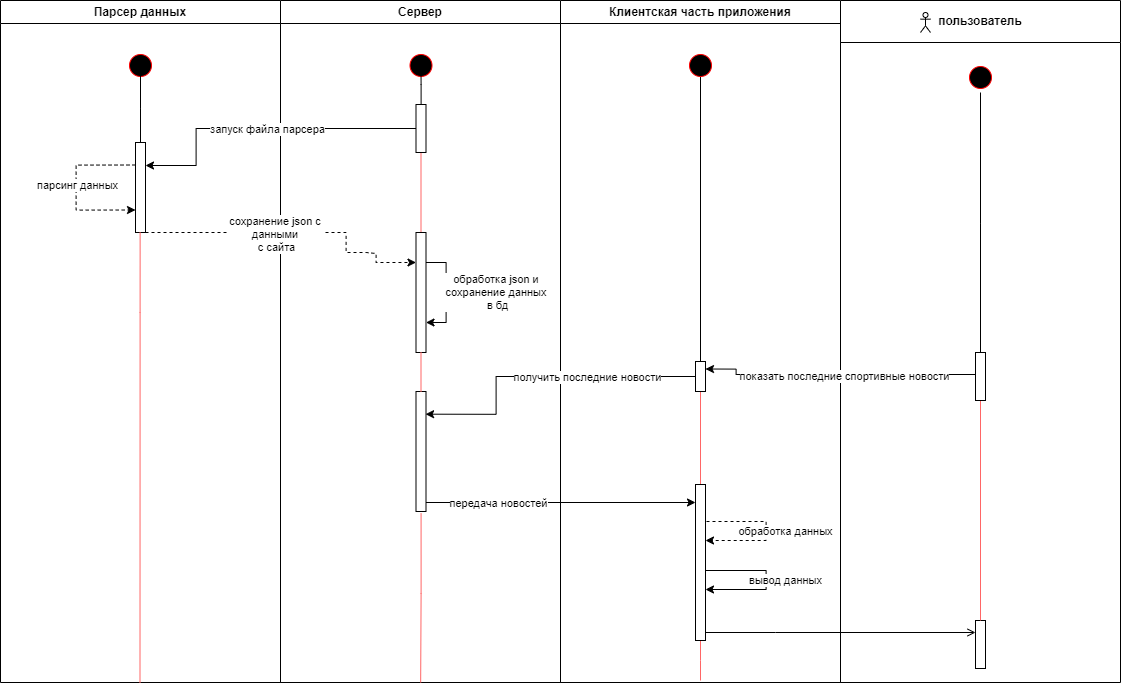

The diagram above was exported from draw.io. Its source (the exported page's mxGraphModel, read from the mxfile embedded in the PNG):
<mxGraphModel dx="2068" dy="1210" grid="1" gridSize="10" guides="1" tooltips="1" connect="1" arrows="1" fold="1" page="1" pageScale="1" pageWidth="1169" pageHeight="826" background="none" math="0" shadow="0">
  <root>
    <mxCell id="0" />
    <mxCell id="1" parent="0" />
    <mxCell id="2" value="Парсер данных" style="swimlane;whiteSpace=wrap;movable=1;resizable=1;rotatable=1;deletable=1;editable=1;locked=0;connectable=1;" parent="1" vertex="1">
      <mxGeometry x="25" y="30" width="280" height="682" as="geometry" />
    </mxCell>
    <mxCell id="vhmOeU2H9MDjSPrDZkCn-46" value="" style="ellipse;shape=startState;fillColor=#000000;strokeColor=#ff0000;movable=1;resizable=1;rotatable=1;deletable=1;editable=1;locked=0;connectable=1;" vertex="1" parent="2">
      <mxGeometry x="125" y="50" width="30" height="30" as="geometry" />
    </mxCell>
    <mxCell id="3" value="Сервер" style="swimlane;whiteSpace=wrap;movable=1;resizable=1;rotatable=1;deletable=1;editable=1;locked=0;connectable=1;" parent="1" vertex="1">
      <mxGeometry x="305" y="30" width="280" height="682" as="geometry" />
    </mxCell>
    <mxCell id="vhmOeU2H9MDjSPrDZkCn-44" value="" style="ellipse;shape=startState;fillColor=#000000;strokeColor=#ff0000;movable=1;resizable=1;rotatable=1;deletable=1;editable=1;locked=0;connectable=1;" vertex="1" parent="3">
      <mxGeometry x="125.5" y="50" width="30" height="30" as="geometry" />
    </mxCell>
    <mxCell id="vhmOeU2H9MDjSPrDZkCn-116" style="edgeStyle=orthogonalEdgeStyle;rounded=0;orthogonalLoop=1;jettySize=auto;html=1;strokeColor=#FF6666;endArrow=none;endFill=0;" edge="1" parent="3">
      <mxGeometry relative="1" as="geometry">
        <mxPoint x="140.58" y="513" as="sourcePoint" />
        <mxPoint x="140.16" y="682" as="targetPoint" />
        <Array as="points">
          <mxPoint x="140.58" y="593" />
        </Array>
      </mxGeometry>
    </mxCell>
    <mxCell id="4" value="Клиентская часть приложения" style="swimlane;whiteSpace=wrap;movable=1;resizable=1;rotatable=1;deletable=1;editable=1;locked=0;connectable=1;" parent="1" vertex="1">
      <mxGeometry x="585" y="30" width="280" height="682" as="geometry" />
    </mxCell>
    <mxCell id="vhmOeU2H9MDjSPrDZkCn-109" style="edgeStyle=orthogonalEdgeStyle;rounded=0;orthogonalLoop=1;jettySize=auto;html=1;exitX=1;exitY=0.5;exitDx=0;exitDy=0;" edge="1" parent="4">
      <mxGeometry relative="1" as="geometry">
        <mxPoint x="145" y="611" as="sourcePoint" />
        <mxPoint x="145" y="589" as="targetPoint" />
        <Array as="points">
          <mxPoint x="205.5" y="570" />
          <mxPoint x="205.5" y="589" />
        </Array>
      </mxGeometry>
    </mxCell>
    <mxCell id="vhmOeU2H9MDjSPrDZkCn-110" value="вывод данных" style="edgeLabel;html=1;align=center;verticalAlign=middle;resizable=0;points=[];" vertex="1" connectable="0" parent="vhmOeU2H9MDjSPrDZkCn-109">
      <mxGeometry x="0.0456" y="1" relative="1" as="geometry">
        <mxPoint x="26" y="10" as="offset" />
      </mxGeometry>
    </mxCell>
    <mxCell id="vhmOeU2H9MDjSPrDZkCn-48" value="пользователь" style="swimlane;whiteSpace=wrap;movable=1;resizable=1;rotatable=1;deletable=1;editable=1;locked=0;connectable=1;startSize=42;" vertex="1" parent="1">
      <mxGeometry x="865" y="30" width="280" height="682" as="geometry" />
    </mxCell>
    <mxCell id="vhmOeU2H9MDjSPrDZkCn-50" value="" style="shape=umlActor;verticalLabelPosition=bottom;verticalAlign=top;html=1;movable=0;resizable=0;rotatable=0;deletable=0;editable=0;locked=1;connectable=0;" vertex="1" parent="vhmOeU2H9MDjSPrDZkCn-48">
      <mxGeometry x="80" y="12" width="10" height="20" as="geometry" />
    </mxCell>
    <mxCell id="vhmOeU2H9MDjSPrDZkCn-51" value="" style="ellipse;shape=startState;fillColor=#000000;strokeColor=#ff0000;movable=0;resizable=0;rotatable=0;deletable=0;editable=0;locked=1;connectable=0;" vertex="1" parent="vhmOeU2H9MDjSPrDZkCn-48">
      <mxGeometry x="125" y="62" width="30" height="30" as="geometry" />
    </mxCell>
    <mxCell id="vhmOeU2H9MDjSPrDZkCn-111" value="" style="html=1;whiteSpace=wrap;movable=1;resizable=1;rotatable=1;deletable=1;editable=1;locked=0;connectable=1;" vertex="1" parent="vhmOeU2H9MDjSPrDZkCn-48">
      <mxGeometry x="135" y="620" width="10" height="48" as="geometry" />
    </mxCell>
    <mxCell id="vhmOeU2H9MDjSPrDZkCn-73" style="edgeStyle=orthogonalEdgeStyle;rounded=0;orthogonalLoop=1;jettySize=auto;html=1;entryX=1;entryY=0.25;entryDx=0;entryDy=0;" edge="1" parent="1" source="vhmOeU2H9MDjSPrDZkCn-63" target="vhmOeU2H9MDjSPrDZkCn-74">
      <mxGeometry relative="1" as="geometry">
        <mxPoint x="200.5" y="192" as="targetPoint" />
        <Array as="points">
          <mxPoint x="220.5" y="158" />
          <mxPoint x="220.5" y="195" />
          <mxPoint x="169.5" y="195" />
        </Array>
      </mxGeometry>
    </mxCell>
    <mxCell id="vhmOeU2H9MDjSPrDZkCn-75" value="запуск файла парсера" style="edgeLabel;html=1;align=center;verticalAlign=middle;resizable=0;points=[];" vertex="1" connectable="0" parent="vhmOeU2H9MDjSPrDZkCn-73">
      <mxGeometry x="0.2946" y="-1" relative="1" as="geometry">
        <mxPoint x="50" y="1" as="offset" />
      </mxGeometry>
    </mxCell>
    <mxCell id="vhmOeU2H9MDjSPrDZkCn-95" style="edgeStyle=orthogonalEdgeStyle;rounded=0;orthogonalLoop=1;jettySize=auto;html=1;endArrow=none;endFill=0;" edge="1" parent="1" source="vhmOeU2H9MDjSPrDZkCn-63">
      <mxGeometry relative="1" as="geometry">
        <mxPoint x="445.5" y="102" as="targetPoint" />
      </mxGeometry>
    </mxCell>
    <mxCell id="vhmOeU2H9MDjSPrDZkCn-103" style="edgeStyle=orthogonalEdgeStyle;rounded=0;orthogonalLoop=1;jettySize=auto;html=1;entryX=0.5;entryY=0;entryDx=0;entryDy=0;strokeColor=#FF6666;endArrow=none;endFill=0;" edge="1" parent="1" source="vhmOeU2H9MDjSPrDZkCn-63" target="vhmOeU2H9MDjSPrDZkCn-77">
      <mxGeometry relative="1" as="geometry" />
    </mxCell>
    <mxCell id="vhmOeU2H9MDjSPrDZkCn-63" value="" style="html=1;whiteSpace=wrap;movable=1;resizable=1;rotatable=1;deletable=1;editable=1;locked=0;connectable=1;" vertex="1" parent="1">
      <mxGeometry x="440.5" y="134" width="10" height="48" as="geometry" />
    </mxCell>
    <mxCell id="vhmOeU2H9MDjSPrDZkCn-78" style="edgeStyle=orthogonalEdgeStyle;rounded=0;orthogonalLoop=1;jettySize=auto;html=1;entryX=0;entryY=0.25;entryDx=0;entryDy=0;dashed=1;" edge="1" parent="1" source="vhmOeU2H9MDjSPrDZkCn-74" target="vhmOeU2H9MDjSPrDZkCn-77">
      <mxGeometry relative="1" as="geometry">
        <Array as="points">
          <mxPoint x="370.5" y="262" />
          <mxPoint x="370.5" y="282" />
          <mxPoint x="390.5" y="282" />
          <mxPoint x="400.5" y="283" />
          <mxPoint x="400.5" y="292" />
        </Array>
      </mxGeometry>
    </mxCell>
    <mxCell id="vhmOeU2H9MDjSPrDZkCn-81" value="сохранение json с&amp;nbsp;&lt;div&gt;данными&amp;nbsp;&lt;div&gt;с сайта&lt;/div&gt;&lt;/div&gt;" style="edgeLabel;html=1;align=center;verticalAlign=middle;resizable=0;points=[];" vertex="1" connectable="0" parent="vhmOeU2H9MDjSPrDZkCn-78">
      <mxGeometry x="-0.1347" y="-1" relative="1" as="geometry">
        <mxPoint as="offset" />
      </mxGeometry>
    </mxCell>
    <mxCell id="vhmOeU2H9MDjSPrDZkCn-94" style="edgeStyle=orthogonalEdgeStyle;rounded=0;orthogonalLoop=1;jettySize=auto;html=1;endArrow=none;endFill=0;" edge="1" parent="1" source="vhmOeU2H9MDjSPrDZkCn-74">
      <mxGeometry relative="1" as="geometry">
        <mxPoint x="165" y="102" as="targetPoint" />
      </mxGeometry>
    </mxCell>
    <mxCell id="vhmOeU2H9MDjSPrDZkCn-74" value="" style="html=1;whiteSpace=wrap;movable=1;resizable=1;rotatable=1;deletable=1;editable=1;locked=0;connectable=1;" vertex="1" parent="1">
      <mxGeometry x="160" y="172" width="10" height="90" as="geometry" />
    </mxCell>
    <mxCell id="vhmOeU2H9MDjSPrDZkCn-77" value="" style="html=1;whiteSpace=wrap;movable=1;resizable=1;rotatable=1;deletable=1;editable=1;locked=0;connectable=1;" vertex="1" parent="1">
      <mxGeometry x="440.5" y="262" width="10" height="120" as="geometry" />
    </mxCell>
    <mxCell id="vhmOeU2H9MDjSPrDZkCn-87" style="edgeStyle=orthogonalEdgeStyle;rounded=0;orthogonalLoop=1;jettySize=auto;html=1;entryX=1;entryY=0.25;entryDx=0;entryDy=0;" edge="1" parent="1" source="vhmOeU2H9MDjSPrDZkCn-82" target="vhmOeU2H9MDjSPrDZkCn-85">
      <mxGeometry relative="1" as="geometry">
        <Array as="points">
          <mxPoint x="760.5" y="404" />
          <mxPoint x="760.5" y="399" />
        </Array>
      </mxGeometry>
    </mxCell>
    <mxCell id="vhmOeU2H9MDjSPrDZkCn-88" value="показать последние спортивные новости" style="edgeLabel;html=1;align=center;verticalAlign=middle;resizable=0;points=[];" vertex="1" connectable="0" parent="vhmOeU2H9MDjSPrDZkCn-87">
      <mxGeometry x="-0.0451" y="1" relative="1" as="geometry">
        <mxPoint as="offset" />
      </mxGeometry>
    </mxCell>
    <mxCell id="vhmOeU2H9MDjSPrDZkCn-97" style="edgeStyle=orthogonalEdgeStyle;rounded=0;orthogonalLoop=1;jettySize=auto;html=1;endArrow=none;endFill=0;" edge="1" parent="1" source="vhmOeU2H9MDjSPrDZkCn-82">
      <mxGeometry relative="1" as="geometry">
        <mxPoint x="1005" y="122" as="targetPoint" />
      </mxGeometry>
    </mxCell>
    <mxCell id="vhmOeU2H9MDjSPrDZkCn-120" style="edgeStyle=orthogonalEdgeStyle;rounded=0;orthogonalLoop=1;jettySize=auto;html=1;entryX=0.5;entryY=0;entryDx=0;entryDy=0;strokeColor=#FF6666;endArrow=none;endFill=0;" edge="1" parent="1" source="vhmOeU2H9MDjSPrDZkCn-82" target="vhmOeU2H9MDjSPrDZkCn-111">
      <mxGeometry relative="1" as="geometry" />
    </mxCell>
    <mxCell id="vhmOeU2H9MDjSPrDZkCn-82" value="" style="html=1;whiteSpace=wrap;movable=1;resizable=1;rotatable=1;deletable=1;editable=1;locked=0;connectable=1;" vertex="1" parent="1">
      <mxGeometry x="1000" y="382" width="10" height="48" as="geometry" />
    </mxCell>
    <mxCell id="vhmOeU2H9MDjSPrDZkCn-83" style="edgeStyle=orthogonalEdgeStyle;rounded=0;orthogonalLoop=1;jettySize=auto;html=1;entryX=1;entryY=0.75;entryDx=0;entryDy=0;exitX=1;exitY=0.25;exitDx=0;exitDy=0;" edge="1" parent="1" source="vhmOeU2H9MDjSPrDZkCn-77" target="vhmOeU2H9MDjSPrDZkCn-77">
      <mxGeometry relative="1" as="geometry" />
    </mxCell>
    <mxCell id="vhmOeU2H9MDjSPrDZkCn-84" value="обработка json и&amp;nbsp;&lt;div&gt;сохранение данных&amp;nbsp;&lt;div&gt;в бд&lt;/div&gt;&lt;/div&gt;" style="edgeLabel;html=1;align=center;verticalAlign=middle;resizable=0;points=[];" vertex="1" connectable="0" parent="vhmOeU2H9MDjSPrDZkCn-83">
      <mxGeometry x="-0.0736" y="-1" relative="1" as="geometry">
        <mxPoint x="51" y="3" as="offset" />
      </mxGeometry>
    </mxCell>
    <mxCell id="vhmOeU2H9MDjSPrDZkCn-96" style="edgeStyle=orthogonalEdgeStyle;rounded=0;orthogonalLoop=1;jettySize=auto;html=1;endArrow=none;endFill=0;" edge="1" parent="1" source="vhmOeU2H9MDjSPrDZkCn-45">
      <mxGeometry relative="1" as="geometry">
        <mxPoint x="725" y="102" as="targetPoint" />
      </mxGeometry>
    </mxCell>
    <mxCell id="vhmOeU2H9MDjSPrDZkCn-119" style="edgeStyle=orthogonalEdgeStyle;rounded=0;orthogonalLoop=1;jettySize=auto;html=1;entryX=0.5;entryY=0;entryDx=0;entryDy=0;strokeColor=#FF6666;endArrow=none;endFill=0;" edge="1" parent="1" source="vhmOeU2H9MDjSPrDZkCn-85" target="vhmOeU2H9MDjSPrDZkCn-98">
      <mxGeometry relative="1" as="geometry" />
    </mxCell>
    <mxCell id="vhmOeU2H9MDjSPrDZkCn-85" value="" style="html=1;whiteSpace=wrap;movable=1;resizable=1;rotatable=1;deletable=1;editable=1;locked=0;connectable=1;" vertex="1" parent="1">
      <mxGeometry x="720" y="391" width="10" height="30" as="geometry" />
    </mxCell>
    <mxCell id="vhmOeU2H9MDjSPrDZkCn-99" style="edgeStyle=orthogonalEdgeStyle;rounded=0;orthogonalLoop=1;jettySize=auto;html=1;" edge="1" parent="1" source="vhmOeU2H9MDjSPrDZkCn-89">
      <mxGeometry relative="1" as="geometry">
        <mxPoint x="720" y="532" as="targetPoint" />
        <Array as="points">
          <mxPoint x="720.5" y="532" />
        </Array>
      </mxGeometry>
    </mxCell>
    <mxCell id="vhmOeU2H9MDjSPrDZkCn-100" value="передача новостей" style="edgeLabel;html=1;align=center;verticalAlign=middle;resizable=0;points=[];" vertex="1" connectable="0" parent="vhmOeU2H9MDjSPrDZkCn-99">
      <mxGeometry x="-0.6505" y="-2" relative="1" as="geometry">
        <mxPoint x="23" y="-2" as="offset" />
      </mxGeometry>
    </mxCell>
    <mxCell id="vhmOeU2H9MDjSPrDZkCn-89" value="" style="html=1;whiteSpace=wrap;movable=1;resizable=1;rotatable=1;deletable=1;editable=1;locked=0;connectable=1;" vertex="1" parent="1">
      <mxGeometry x="440.5" y="421" width="10" height="120" as="geometry" />
    </mxCell>
    <mxCell id="vhmOeU2H9MDjSPrDZkCn-90" style="edgeStyle=orthogonalEdgeStyle;rounded=0;orthogonalLoop=1;jettySize=auto;html=1;entryX=0.959;entryY=0.189;entryDx=0;entryDy=0;entryPerimeter=0;" edge="1" parent="1" source="vhmOeU2H9MDjSPrDZkCn-85" target="vhmOeU2H9MDjSPrDZkCn-89">
      <mxGeometry relative="1" as="geometry">
        <Array as="points">
          <mxPoint x="520.5" y="406" />
          <mxPoint x="520.5" y="444" />
        </Array>
      </mxGeometry>
    </mxCell>
    <mxCell id="vhmOeU2H9MDjSPrDZkCn-91" value="получить последние новости" style="edgeLabel;html=1;align=center;verticalAlign=middle;resizable=0;points=[];" vertex="1" connectable="0" parent="vhmOeU2H9MDjSPrDZkCn-90">
      <mxGeometry x="0.176" y="2" relative="1" as="geometry">
        <mxPoint x="71" y="-2" as="offset" />
      </mxGeometry>
    </mxCell>
    <mxCell id="vhmOeU2H9MDjSPrDZkCn-92" style="edgeStyle=orthogonalEdgeStyle;rounded=0;orthogonalLoop=1;jettySize=auto;html=1;entryX=0;entryY=0.75;entryDx=0;entryDy=0;exitX=0;exitY=0.25;exitDx=0;exitDy=0;dashed=1;" edge="1" parent="1" source="vhmOeU2H9MDjSPrDZkCn-74" target="vhmOeU2H9MDjSPrDZkCn-74">
      <mxGeometry relative="1" as="geometry">
        <Array as="points">
          <mxPoint x="100.5" y="195" />
          <mxPoint x="100.5" y="240" />
        </Array>
      </mxGeometry>
    </mxCell>
    <mxCell id="vhmOeU2H9MDjSPrDZkCn-93" value="парсинг данных" style="edgeLabel;html=1;align=center;verticalAlign=middle;resizable=0;points=[];" vertex="1" connectable="0" parent="vhmOeU2H9MDjSPrDZkCn-92">
      <mxGeometry x="-0.1828" relative="1" as="geometry">
        <mxPoint y="13" as="offset" />
      </mxGeometry>
    </mxCell>
    <mxCell id="vhmOeU2H9MDjSPrDZkCn-112" style="edgeStyle=orthogonalEdgeStyle;rounded=0;orthogonalLoop=1;jettySize=auto;html=1;entryX=0;entryY=0.25;entryDx=0;entryDy=0;endArrow=open;endFill=0;" edge="1" parent="1" source="vhmOeU2H9MDjSPrDZkCn-98" target="vhmOeU2H9MDjSPrDZkCn-111">
      <mxGeometry relative="1" as="geometry">
        <Array as="points">
          <mxPoint x="800" y="662" />
          <mxPoint x="800" y="662" />
        </Array>
      </mxGeometry>
    </mxCell>
    <mxCell id="vhmOeU2H9MDjSPrDZkCn-118" style="edgeStyle=orthogonalEdgeStyle;rounded=0;orthogonalLoop=1;jettySize=auto;html=1;strokeColor=#FF6666;endArrow=none;endFill=0;" edge="1" parent="1" source="vhmOeU2H9MDjSPrDZkCn-98">
      <mxGeometry relative="1" as="geometry">
        <mxPoint x="725" y="710" as="targetPoint" />
      </mxGeometry>
    </mxCell>
    <mxCell id="vhmOeU2H9MDjSPrDZkCn-98" value="" style="html=1;whiteSpace=wrap;movable=1;resizable=1;rotatable=1;deletable=1;editable=1;locked=0;connectable=1;" vertex="1" parent="1">
      <mxGeometry x="720" y="514" width="10" height="156" as="geometry" />
    </mxCell>
    <mxCell id="vhmOeU2H9MDjSPrDZkCn-101" style="edgeStyle=orthogonalEdgeStyle;rounded=0;orthogonalLoop=1;jettySize=auto;html=1;exitX=1;exitY=0.5;exitDx=0;exitDy=0;dashed=1;" edge="1" parent="1" source="vhmOeU2H9MDjSPrDZkCn-98">
      <mxGeometry relative="1" as="geometry">
        <mxPoint x="730" y="570" as="targetPoint" />
        <Array as="points">
          <mxPoint x="790.5" y="551" />
          <mxPoint x="790.5" y="570" />
        </Array>
      </mxGeometry>
    </mxCell>
    <mxCell id="vhmOeU2H9MDjSPrDZkCn-102" value="обработка данных" style="edgeLabel;html=1;align=center;verticalAlign=middle;resizable=0;points=[];" vertex="1" connectable="0" parent="vhmOeU2H9MDjSPrDZkCn-101">
      <mxGeometry x="0.0456" y="1" relative="1" as="geometry">
        <mxPoint x="26" y="10" as="offset" />
      </mxGeometry>
    </mxCell>
    <mxCell id="vhmOeU2H9MDjSPrDZkCn-105" style="edgeStyle=orthogonalEdgeStyle;rounded=0;orthogonalLoop=1;jettySize=auto;html=1;entryX=0.5;entryY=0;entryDx=0;entryDy=0;strokeColor=#FF6666;endArrow=none;endFill=0;exitX=0.5;exitY=1;exitDx=0;exitDy=0;" edge="1" parent="1" source="vhmOeU2H9MDjSPrDZkCn-77" target="vhmOeU2H9MDjSPrDZkCn-89">
      <mxGeometry relative="1" as="geometry">
        <mxPoint x="444.65999999999997" y="341" as="sourcePoint" />
        <mxPoint x="444.65999999999997" y="421" as="targetPoint" />
      </mxGeometry>
    </mxCell>
    <mxCell id="vhmOeU2H9MDjSPrDZkCn-106" style="edgeStyle=orthogonalEdgeStyle;rounded=0;orthogonalLoop=1;jettySize=auto;html=1;strokeColor=#FF6666;endArrow=none;endFill=0;" edge="1" parent="1">
      <mxGeometry relative="1" as="geometry">
        <mxPoint x="164.63" y="262" as="sourcePoint" />
        <mxPoint x="164.5" y="712" as="targetPoint" />
        <Array as="points">
          <mxPoint x="164.63" y="342" />
        </Array>
      </mxGeometry>
    </mxCell>
    <mxCell id="vhmOeU2H9MDjSPrDZkCn-107" value="" style="edgeStyle=orthogonalEdgeStyle;rounded=0;orthogonalLoop=1;jettySize=auto;html=1;endArrow=none;endFill=0;" edge="1" parent="1" source="vhmOeU2H9MDjSPrDZkCn-85" target="vhmOeU2H9MDjSPrDZkCn-45">
      <mxGeometry relative="1" as="geometry">
        <mxPoint x="725" y="102" as="targetPoint" />
        <mxPoint x="725" y="391" as="sourcePoint" />
      </mxGeometry>
    </mxCell>
    <mxCell id="vhmOeU2H9MDjSPrDZkCn-45" value="" style="ellipse;shape=startState;fillColor=#000000;strokeColor=#ff0000;movable=1;resizable=1;rotatable=1;deletable=1;editable=1;locked=0;connectable=1;" vertex="1" parent="1">
      <mxGeometry x="710" y="80" width="30" height="30" as="geometry" />
    </mxCell>
  </root>
</mxGraphModel>